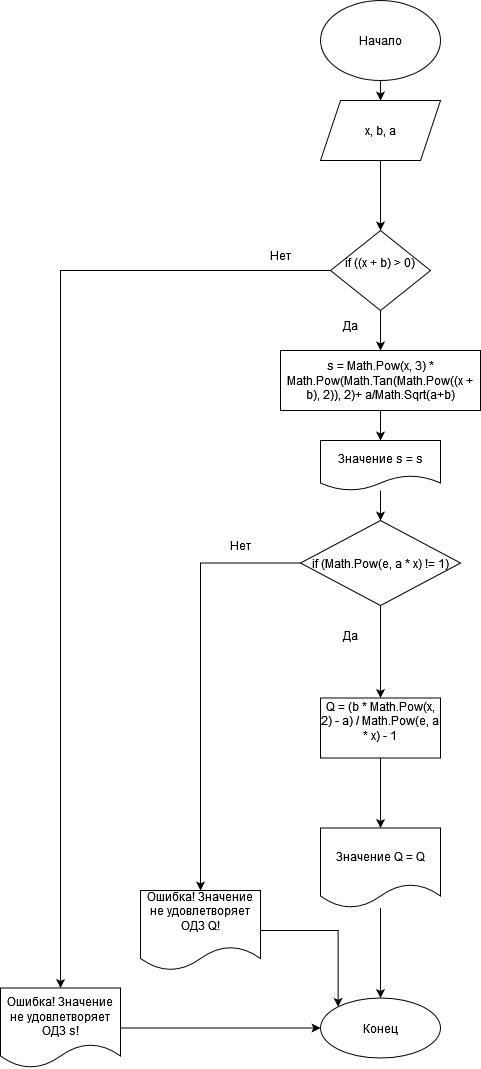

The diagram above was exported from draw.io. Its source (the exported page's mxGraphModel, read from the mxfile embedded in the PNG):
<mxGraphModel dx="1422" dy="752" grid="1" gridSize="10" guides="1" tooltips="1" connect="1" arrows="1" fold="1" page="1" pageScale="1" pageWidth="827" pageHeight="1169" math="0" shadow="0">
  <root>
    <mxCell id="0" />
    <mxCell id="1" parent="0" />
    <mxCell id="XNZG1tLZ63ZlaLwns2Z3-102" value="" style="edgeStyle=orthogonalEdgeStyle;rounded=0;orthogonalLoop=1;jettySize=auto;html=1;" edge="1" parent="1" source="XNZG1tLZ63ZlaLwns2Z3-25" target="XNZG1tLZ63ZlaLwns2Z3-101">
      <mxGeometry relative="1" as="geometry" />
    </mxCell>
    <mxCell id="XNZG1tLZ63ZlaLwns2Z3-25" value="Начало" style="ellipse;whiteSpace=wrap;html=1;" vertex="1" parent="1">
      <mxGeometry x="340" width="120" height="80" as="geometry" />
    </mxCell>
    <mxCell id="XNZG1tLZ63ZlaLwns2Z3-104" value="" style="edgeStyle=orthogonalEdgeStyle;rounded=0;orthogonalLoop=1;jettySize=auto;html=1;" edge="1" parent="1" source="XNZG1tLZ63ZlaLwns2Z3-101" target="XNZG1tLZ63ZlaLwns2Z3-103">
      <mxGeometry relative="1" as="geometry" />
    </mxCell>
    <mxCell id="XNZG1tLZ63ZlaLwns2Z3-101" value="x, b, a" style="shape=parallelogram;perimeter=parallelogramPerimeter;whiteSpace=wrap;html=1;fixedSize=1;" vertex="1" parent="1">
      <mxGeometry x="340" y="100" width="120" height="60" as="geometry" />
    </mxCell>
    <mxCell id="XNZG1tLZ63ZlaLwns2Z3-106" value="" style="edgeStyle=orthogonalEdgeStyle;rounded=0;orthogonalLoop=1;jettySize=auto;html=1;" edge="1" parent="1" source="XNZG1tLZ63ZlaLwns2Z3-103" target="XNZG1tLZ63ZlaLwns2Z3-105">
      <mxGeometry relative="1" as="geometry" />
    </mxCell>
    <mxCell id="XNZG1tLZ63ZlaLwns2Z3-108" value="" style="edgeStyle=orthogonalEdgeStyle;rounded=0;orthogonalLoop=1;jettySize=auto;html=1;" edge="1" parent="1" source="XNZG1tLZ63ZlaLwns2Z3-103" target="XNZG1tLZ63ZlaLwns2Z3-107">
      <mxGeometry relative="1" as="geometry" />
    </mxCell>
    <mxCell id="XNZG1tLZ63ZlaLwns2Z3-103" value="&#10;&lt;span class=&quot;pl-k&quot;&gt;if&lt;/span&gt; ((&lt;span class=&quot;pl-smi&quot;&gt;x&lt;/span&gt; &lt;span class=&quot;pl-k&quot;&gt;+&lt;/span&gt; &lt;span class=&quot;pl-smi&quot;&gt;b&lt;/span&gt;) &lt;span class=&quot;pl-k&quot;&gt;&amp;gt;&lt;/span&gt; &lt;span class=&quot;pl-c1&quot;&gt;0&lt;/span&gt;)&#10;&#10;" style="rhombus;whiteSpace=wrap;html=1;" vertex="1" parent="1">
      <mxGeometry x="350" y="230" width="100" height="80" as="geometry" />
    </mxCell>
    <mxCell id="XNZG1tLZ63ZlaLwns2Z3-127" style="edgeStyle=orthogonalEdgeStyle;rounded=0;orthogonalLoop=1;jettySize=auto;html=1;entryX=0;entryY=0.5;entryDx=0;entryDy=0;" edge="1" parent="1" source="XNZG1tLZ63ZlaLwns2Z3-105" target="XNZG1tLZ63ZlaLwns2Z3-124">
      <mxGeometry relative="1" as="geometry" />
    </mxCell>
    <mxCell id="XNZG1tLZ63ZlaLwns2Z3-105" value="&lt;span class=&quot;pl-s&quot;&gt;Ошибка! Значение не удовлетворяет ОДЗ s!&lt;/span&gt;" style="shape=document;whiteSpace=wrap;html=1;boundedLbl=1;" vertex="1" parent="1">
      <mxGeometry x="20" y="987.5" width="120" height="80" as="geometry" />
    </mxCell>
    <mxCell id="XNZG1tLZ63ZlaLwns2Z3-110" value="" style="edgeStyle=orthogonalEdgeStyle;rounded=0;orthogonalLoop=1;jettySize=auto;html=1;" edge="1" parent="1" source="XNZG1tLZ63ZlaLwns2Z3-107" target="XNZG1tLZ63ZlaLwns2Z3-109">
      <mxGeometry relative="1" as="geometry" />
    </mxCell>
    <mxCell id="XNZG1tLZ63ZlaLwns2Z3-107" value="&lt;span class=&quot;pl-smi&quot;&gt;s&lt;/span&gt; &lt;span class=&quot;pl-k&quot;&gt;=&lt;/span&gt; &lt;span class=&quot;pl-smi&quot;&gt;Math&lt;/span&gt;.&lt;span class=&quot;pl-en&quot;&gt;Pow&lt;/span&gt;(&lt;span class=&quot;pl-smi&quot;&gt;x&lt;/span&gt;, &lt;span class=&quot;pl-c1&quot;&gt;3&lt;/span&gt;) &lt;span class=&quot;pl-k&quot;&gt;*&lt;/span&gt; &lt;span class=&quot;pl-smi&quot;&gt;Math&lt;/span&gt;.&lt;span class=&quot;pl-en&quot;&gt;Pow&lt;/span&gt;(&lt;span class=&quot;pl-smi&quot;&gt;Math&lt;/span&gt;.&lt;span class=&quot;pl-en&quot;&gt;Tan&lt;/span&gt;(&lt;span class=&quot;pl-smi&quot;&gt;Math&lt;/span&gt;.&lt;span class=&quot;pl-en&quot;&gt;Pow&lt;/span&gt;((&lt;span class=&quot;pl-smi&quot;&gt;x&lt;/span&gt; &lt;span class=&quot;pl-k&quot;&gt;+&lt;/span&gt; &lt;span class=&quot;pl-smi&quot;&gt;b&lt;/span&gt;), &lt;span class=&quot;pl-c1&quot;&gt;2&lt;/span&gt;)), &lt;span class=&quot;pl-c1&quot;&gt;2&lt;/span&gt;)&lt;span class=&quot;pl-k&quot;&gt;+&lt;/span&gt; &lt;span class=&quot;pl-smi&quot;&gt;a&lt;/span&gt;&lt;span class=&quot;pl-k&quot;&gt;/&lt;/span&gt;&lt;span class=&quot;pl-smi&quot;&gt;Math&lt;/span&gt;.&lt;span class=&quot;pl-en&quot;&gt;Sqrt&lt;/span&gt;(&lt;span class=&quot;pl-smi&quot;&gt;a&lt;/span&gt;&lt;span class=&quot;pl-k&quot;&gt;+&lt;/span&gt;&lt;span class=&quot;pl-smi&quot;&gt;b&lt;/span&gt;)" style="whiteSpace=wrap;html=1;" vertex="1" parent="1">
      <mxGeometry x="300" y="350" width="200" height="60" as="geometry" />
    </mxCell>
    <mxCell id="XNZG1tLZ63ZlaLwns2Z3-117" value="" style="edgeStyle=orthogonalEdgeStyle;rounded=0;orthogonalLoop=1;jettySize=auto;html=1;" edge="1" parent="1" source="XNZG1tLZ63ZlaLwns2Z3-109" target="XNZG1tLZ63ZlaLwns2Z3-116">
      <mxGeometry relative="1" as="geometry" />
    </mxCell>
    <mxCell id="XNZG1tLZ63ZlaLwns2Z3-109" value="&lt;span class=&quot;pl-s&quot;&gt;Значение s = &lt;span class=&quot;pl-smi&quot;&gt;s&lt;/span&gt;&lt;/span&gt;" style="shape=document;whiteSpace=wrap;html=1;boundedLbl=1;" vertex="1" parent="1">
      <mxGeometry x="340" y="440" width="120" height="50" as="geometry" />
    </mxCell>
    <mxCell id="XNZG1tLZ63ZlaLwns2Z3-111" value="Нет" style="text;html=1;strokeColor=none;fillColor=none;align=center;verticalAlign=middle;whiteSpace=wrap;rounded=0;" vertex="1" parent="1">
      <mxGeometry x="270" y="240" width="60" height="30" as="geometry" />
    </mxCell>
    <mxCell id="XNZG1tLZ63ZlaLwns2Z3-112" value="Да" style="text;html=1;strokeColor=none;fillColor=none;align=center;verticalAlign=middle;whiteSpace=wrap;rounded=0;" vertex="1" parent="1">
      <mxGeometry x="340" y="310" width="60" height="30" as="geometry" />
    </mxCell>
    <mxCell id="XNZG1tLZ63ZlaLwns2Z3-113" value="Нет" style="text;html=1;strokeColor=none;fillColor=none;align=center;verticalAlign=middle;whiteSpace=wrap;rounded=0;" vertex="1" parent="1">
      <mxGeometry x="230" y="530" width="60" height="30" as="geometry" />
    </mxCell>
    <mxCell id="XNZG1tLZ63ZlaLwns2Z3-114" value="Да" style="text;html=1;strokeColor=none;fillColor=none;align=center;verticalAlign=middle;whiteSpace=wrap;rounded=0;" vertex="1" parent="1">
      <mxGeometry x="340" y="620" width="60" height="30" as="geometry" />
    </mxCell>
    <mxCell id="XNZG1tLZ63ZlaLwns2Z3-119" value="" style="edgeStyle=orthogonalEdgeStyle;rounded=0;orthogonalLoop=1;jettySize=auto;html=1;" edge="1" parent="1" source="XNZG1tLZ63ZlaLwns2Z3-116" target="XNZG1tLZ63ZlaLwns2Z3-118">
      <mxGeometry relative="1" as="geometry" />
    </mxCell>
    <mxCell id="XNZG1tLZ63ZlaLwns2Z3-121" value="" style="edgeStyle=orthogonalEdgeStyle;rounded=0;orthogonalLoop=1;jettySize=auto;html=1;" edge="1" parent="1" source="XNZG1tLZ63ZlaLwns2Z3-116" target="XNZG1tLZ63ZlaLwns2Z3-120">
      <mxGeometry relative="1" as="geometry" />
    </mxCell>
    <mxCell id="XNZG1tLZ63ZlaLwns2Z3-116" value="&lt;span class=&quot;pl-k&quot;&gt;if&lt;/span&gt; (&lt;span class=&quot;pl-smi&quot;&gt;Math&lt;/span&gt;.&lt;span class=&quot;pl-en&quot;&gt;Pow&lt;/span&gt;(&lt;span class=&quot;pl-smi&quot;&gt;e&lt;/span&gt;, &lt;span class=&quot;pl-smi&quot;&gt;a&lt;/span&gt; &lt;span class=&quot;pl-k&quot;&gt;*&lt;/span&gt; &lt;span class=&quot;pl-smi&quot;&gt;x&lt;/span&gt;) &lt;span class=&quot;pl-k&quot;&gt;!=&lt;/span&gt; &lt;span class=&quot;pl-c1&quot;&gt;1&lt;/span&gt;)" style="rhombus;whiteSpace=wrap;html=1;" vertex="1" parent="1">
      <mxGeometry x="320" y="520" width="160" height="85" as="geometry" />
    </mxCell>
    <mxCell id="XNZG1tLZ63ZlaLwns2Z3-126" style="edgeStyle=orthogonalEdgeStyle;rounded=0;orthogonalLoop=1;jettySize=auto;html=1;entryX=0;entryY=0;entryDx=0;entryDy=0;" edge="1" parent="1" source="XNZG1tLZ63ZlaLwns2Z3-118" target="XNZG1tLZ63ZlaLwns2Z3-124">
      <mxGeometry relative="1" as="geometry" />
    </mxCell>
    <mxCell id="XNZG1tLZ63ZlaLwns2Z3-118" value="&#10;&lt;span class=&quot;pl-s&quot;&gt;Ошибка! Значение не удовлетворяет ОДЗ Q!&lt;span class=&quot;pl-pds&quot;&gt;&lt;/span&gt;&lt;/span&gt;&#10;&#10;" style="shape=document;whiteSpace=wrap;html=1;boundedLbl=1;" vertex="1" parent="1">
      <mxGeometry x="160" y="890" width="120" height="80" as="geometry" />
    </mxCell>
    <mxCell id="XNZG1tLZ63ZlaLwns2Z3-123" value="" style="edgeStyle=orthogonalEdgeStyle;rounded=0;orthogonalLoop=1;jettySize=auto;html=1;" edge="1" parent="1" source="XNZG1tLZ63ZlaLwns2Z3-120" target="XNZG1tLZ63ZlaLwns2Z3-122">
      <mxGeometry relative="1" as="geometry" />
    </mxCell>
    <mxCell id="XNZG1tLZ63ZlaLwns2Z3-120" value="&#10;&lt;span class=&quot;pl-smi&quot;&gt;Q&lt;/span&gt; &lt;span class=&quot;pl-k&quot;&gt;=&lt;/span&gt; (&lt;span class=&quot;pl-smi&quot;&gt;b&lt;/span&gt; &lt;span class=&quot;pl-k&quot;&gt;*&lt;/span&gt; &lt;span class=&quot;pl-smi&quot;&gt;Math&lt;/span&gt;.&lt;span class=&quot;pl-en&quot;&gt;Pow&lt;/span&gt;(&lt;span class=&quot;pl-smi&quot;&gt;x&lt;/span&gt;, &lt;span class=&quot;pl-c1&quot;&gt;2&lt;/span&gt;) &lt;span class=&quot;pl-k&quot;&gt;-&lt;/span&gt; &lt;span class=&quot;pl-smi&quot;&gt;a&lt;/span&gt;) &lt;span class=&quot;pl-k&quot;&gt;/&lt;/span&gt; &lt;span class=&quot;pl-smi&quot;&gt;Math&lt;/span&gt;.&lt;span class=&quot;pl-en&quot;&gt;Pow&lt;/span&gt;(&lt;span class=&quot;pl-smi&quot;&gt;e&lt;/span&gt;, &lt;span class=&quot;pl-smi&quot;&gt;a&lt;/span&gt; &lt;span class=&quot;pl-k&quot;&gt;*&lt;/span&gt; &lt;span class=&quot;pl-smi&quot;&gt;x&lt;/span&gt;) &lt;span class=&quot;pl-k&quot;&gt;-&lt;/span&gt; &lt;span class=&quot;pl-c1&quot;&gt;1&lt;/span&gt;&#10;&#10;" style="whiteSpace=wrap;html=1;" vertex="1" parent="1">
      <mxGeometry x="340" y="697.5" width="120" height="60" as="geometry" />
    </mxCell>
    <mxCell id="XNZG1tLZ63ZlaLwns2Z3-125" value="" style="edgeStyle=orthogonalEdgeStyle;rounded=0;orthogonalLoop=1;jettySize=auto;html=1;" edge="1" parent="1" source="XNZG1tLZ63ZlaLwns2Z3-122" target="XNZG1tLZ63ZlaLwns2Z3-124">
      <mxGeometry relative="1" as="geometry" />
    </mxCell>
    <mxCell id="XNZG1tLZ63ZlaLwns2Z3-122" value="&lt;span class=&quot;pl-s&quot;&gt;Значение Q = &lt;span class=&quot;pl-smi&quot;&gt;Q&lt;/span&gt;&lt;/span&gt;" style="shape=document;whiteSpace=wrap;html=1;boundedLbl=1;" vertex="1" parent="1">
      <mxGeometry x="340" y="827.5" width="120" height="80" as="geometry" />
    </mxCell>
    <mxCell id="XNZG1tLZ63ZlaLwns2Z3-124" value="Конец" style="ellipse;whiteSpace=wrap;html=1;" vertex="1" parent="1">
      <mxGeometry x="340" y="997.5" width="120" height="60" as="geometry" />
    </mxCell>
  </root>
</mxGraphModel>